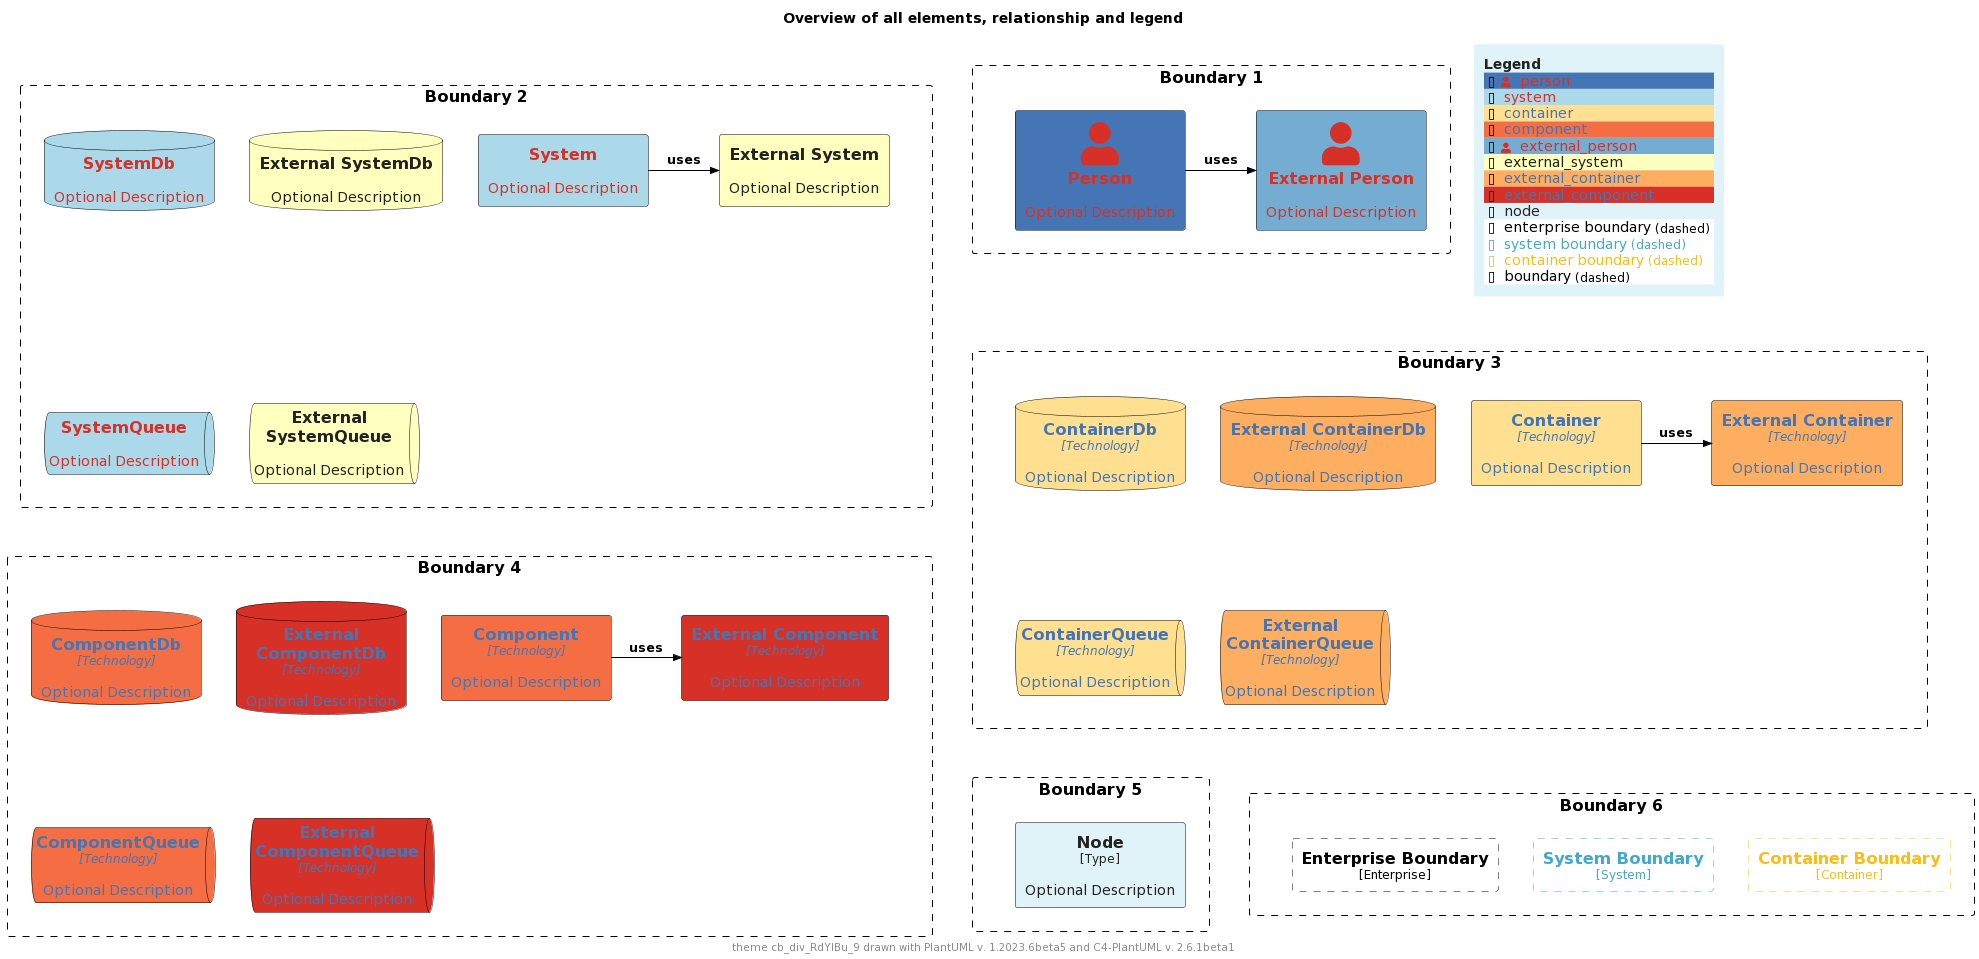

The diagram above was rendered by PlantUML. Its source (embedded in the PNG):
@startuml
'Theme: "puml-theme-cb_div_RdYlBu_9.puml"
'Theme colors
' Metadata
' Created: 2023-05-02 23:42:45.567817+00:00
!$COLOR_TEXT_FALLBACK_COLOR ?= "#000000"
!$COLOR_BORDER_COLOR="#000000"

' HEADER
!$DEFAULT_NORMAL_FONT_SIZE ?= 12
!$DEFAULT_SMALL_FONT_SIZE ?= 8

' stereotype and technology font size
!$STEREOTYPE_FONT_SIZE ?= $DEFAULT_NORMAL_FONT_SIZE
!$TECHN_FONT_SIZE ?= $DEFAULT_NORMAL_FONT_SIZE
!$ARROW_FONT_SIZE ?= $DEFAULT_NORMAL_FONT_SIZE

' (default) boundary related colors and style
!$BOUNDARY_COLOR ?= $COLOR_BORDER_COLOR
!$BOUNDARY_BG_COLOR ?= "solid"
!$BOUNDARY_BORDER_STYLE ?= "dashed"

' THEME COLORS
!$THEME = "cb_div_RdYlBu_9"

!function $textcolor($bgColor)
!if $bgColor == $COLOR_INDEX_0 || $bgColor == $COLOR_INDEX_1 || $bgColor == $COLOR_INDEX_2 || $bgColor == $COLOR_INDEX_3
!return $COLOR_INDEX_8
!elseif $bgColor == $COLOR_INDEX_6 || $bgColor == $COLOR_INDEX_7 || $bgColor == $COLOR_INDEX_8
!return $COLOR_INDEX_0
!elseif %is_light($bgColor)
!return "#222222"
!elseif %is_dark($bgColor)
!return "#dddddd"
!else
!return $COLOR_TEXT_FALLBACK_COLOR
!endif
!endfunction

!$COLOR_INDEX_0="#D73027"
!$COLOR_INDEX_1="#F46D43"
!$COLOR_INDEX_2="#FDAE61"
!$COLOR_INDEX_3="#FEE090"
!$COLOR_INDEX_4="#FFFFBF"
!$COLOR_INDEX_5="#E0F3F8"
!$COLOR_INDEX_6="#ABD9E9"
!$COLOR_INDEX_7="#74ADD1"
!$COLOR_INDEX_8="#4575B4"

!$COLOR_TEXT_LIGHT=$COLOR_INDEX_0
!$COLOR_TEXT_DARK=$COLOR_INDEX_8
!$COLOR_TEXT_NEUTRAL=$textcolor($COLOR_INDEX_4)
!$COLOR_REL_COLOR=$textcolor($COLOR_INDEX_8)

' person related colors
!$PERSON_BG_COLOR ?= $COLOR_INDEX_8
!$PERSON_FONT_COLOR ?= $textcolor($PERSON_BG_COLOR)
!$PERSON_BORDER_COLOR ?= $COLOR_BORDER_COLOR

' external person related colors
!$EXTERNAL_PERSON_BG_COLOR ?= $COLOR_INDEX_7
!$EXTERNAL_PERSON_FONT_COLOR ?= $textcolor($EXTERNAL_PERSON_BG_COLOR)
!$EXTERNAL_PERSON_BORDER_COLOR ?= $COLOR_BORDER_COLOR

' system related colors
!$SYSTEM_BG_COLOR ?= $COLOR_INDEX_6
!$SYSTEM_FONT_COLOR ?= $textcolor($SYSTEM_BG_COLOR)
!$SYSTEM_BORDER_COLOR ?= $COLOR_BORDER_COLOR

' external system related colors
!$EXTERNAL_SYSTEM_BG_COLOR ?= $COLOR_INDEX_4
!$EXTERNAL_SYSTEM_FONT_COLOR ?= $textcolor($EXTERNAL_SYSTEM_BG_COLOR)
!$EXTERNAL_SYSTEM_BORDER_COLOR ?= $COLOR_BORDER_COLOR

' container related colors
!$CONTAINER_BG_COLOR ?= $COLOR_INDEX_3
!$CONTAINER_FONT_COLOR ?= $textcolor($CONTAINER_BG_COLOR)
!$CONTAINER_BORDER_COLOR ?= $COLOR_BORDER_COLOR

' external container related colors
!$EXTERNAL_CONTAINER_BG_COLOR ?= $COLOR_INDEX_2
!$EXTERNAL_CONTAINER_FONT_COLOR ?= $textcolor($EXTERNAL_CONTAINER_BG_COLOR)
!$EXTERNAL_CONTAINER_BORDER_COLOR ?= $COLOR_BORDER_COLOR

' component related colors
!$COMPONENT_BG_COLOR ?= $COLOR_INDEX_1
!$COMPONENT_FONT_COLOR ?= $textcolor($COMPONENT_BG_COLOR)
!$COMPONENT_BORDER_COLOR ?= $COLOR_BORDER_COLOR

' external component related colors
!$EXTERNAL_COMPONENT_BG_COLOR ?= $COLOR_INDEX_0
!$EXTERNAL_COMPONENT_FONT_COLOR ?= $textcolor($EXTERNAL_COMPONENT_BG_COLOR)
!$EXTERNAL_COMPONENT_BORDER_COLOR ?= $COLOR_BORDER_COLOR

' node related colors
!$NODE_BG_COLOR ?= $COLOR_INDEX_5
!$NODE_FONT_COLOR ?= $textcolor($NODE_BG_COLOR)
!$NODE_BORDER_COLOR ?= $COLOR_BORDER_COLOR

' legend colors and sizes
!$LEGEND_TITLE_COLOR ?= $textcolor($COLOR_INDEX_5)
!$LEGEND_FONT_COLOR ?= $textcolor($COLOR_INDEX_5)
!$LEGEND_BG_COLOR ?= $COLOR_INDEX_5
!$LEGEND_BORDER_COLOR ?= $COLOR_INDEX_5
!$LEGEND_DARK_COLOR ?= $COLOR_TEXT_DARK
!$LEGEND_LIGHT_COLOR ?= $COLOR_TEXT_LIGHT

' sketch related colors, font and texts
!$SKETCH_FONT_COLOR ?= $COLOR_INDEX_8
!$SKETCH_WARNING_COLOR ?= $COLOR_INDEX_0

' FOOTER
' default text color of all elements
!$ELEMENT_FONT_COLOR ?= $COLOR_TEXT_FALLBACK_COLOR

' arrow related colors and text size
!$ARROW_COLOR ?= $COLOR_TEXT_FALLBACK_COLOR
!$ARROW_FONT_COLOR ?= $COLOR_TEXT_FALLBACK_COLOR

' system boundary related colors and style
!$SYSTEM_BOUNDARY_COLOR ?= %darken($SYSTEM_BG_COLOR, 33)
!$SYSTEM_BOUNDARY_BG_COLOR ?= $BOUNDARY_BG_COLOR
!$SYSTEM_BOUNDARY_BORDER_STYLE ?= $BOUNDARY_BORDER_STYLE

' enterprise boundary related colors and style
!$ENTERPRISE_BOUNDARY_COLOR ?= $BOUNDARY_COLOR
!$ENTERPRISE_BOUNDARY_BG_COLOR ?= $BOUNDARY_BG_COLOR
!$ENTERPRISE_BOUNDARY_BORDER_STYLE ?= $BOUNDARY_BORDER_STYLE

' container boundary related colors and style
!$CONTAINER_BOUNDARY_COLOR ?= %darken($CONTAINER_BG_COLOR, 33)
!$CONTAINER_BOUNDARY_BG_COLOR ?= $BOUNDARY_BG_COLOR
!$CONTAINER_BOUNDARY_BORDER_STYLE ?= $BOUNDARY_BORDER_STYLE

' Sketch related settings
!$LEGEND_DETAILS_SMALL_SIZE ?= $DEFAULT_SMALL_FONT_SIZE
!$LEGEND_DETAILS_NORMAL_SIZE ?= $DEFAULT_NORMAL_FONT_SIZE

' legend related texts
!$LEGEND_SHADOW_TEXT ?= "shadow"
!$LEGEND_NO_SHADOW_TEXT ?= "no shadow"
!$LEGEND_NO_FONT_BG_TEXT ?= "last text and back color"
!$LEGEND_NO_FONT_TEXT ?= "last text color"
!$LEGEND_NO_BG_TEXT ?= "last back color"
!$LEGEND_NO_LINE_TEXT ?= "last line color"
!$LEGEND_ROUNDED_BOX ?= "rounded box"
!$LEGEND_EIGHT_SIDED ?= "eight sided"
!$LEGEND_DOTTED_LINE ?= "dotted"
!$LEGEND_DASHED_LINE ?= "dashed"
!$LEGEND_BOLD_LINE ?= "bold"
!$LEGEND_BOUNDARY ?= "boundary"
!$LEGEND_DASHED_BOUNDARY ?= "dashed"
' transparent is ignored, produces smaller legends
' !$LEGEND_DASHED_TRANSPARENT_BOUNDARY ?= "dashed, transparent"
!$LEGEND_DASHED_TRANSPARENT_BOUNDARY ?= "dashed"

' Sketch
!$SKETCH_BG_COLOR ?= "transparent"
!$SKETCH_FONT_NAME ?= "Gochi Hand"
!$SKETCH_FOOTER_WARNING ?= "Warning:"
!$SKETCH_FOOTER_TEXT ?= "Created for discussion, needs to be validated"

' size of rectangle shape corner markers
!$ROUNDED_BOX_SIZE ?= 25
!$EIGHT_SIDED_SIZE ?= 18


' Elements


' displays all elements, relationship and legend (can be included in the theme test)
!if %variable_exists("RELATIVE_INCLUDE")
  !include %get_variable_value("RELATIVE_INCLUDE")/C4_Component.puml
  !include %get_variable_value("RELATIVE_INCLUDE")/C4_Deployment.puml
!else
  !include https://raw.githubusercontent.com/plantuml-stdlib/C4-PlantUML/master/C4_Component.puml
  !include https://raw.githubusercontent.com/plantuml-stdlib/C4-PlantUML/master/C4_Deployment.puml
!endif

SetDefaultLegendEntries("person\nsystem\ncontainer\ncomponent\nexternal_person\nexternal_system\nexternal_container\nexternal_component\nnode\nenterprise_boundary\nsystem_boundary\ncontainer_boundary\nboundary")

title Overview of all elements, relationship and legend

footer theme $THEME drawn with PlantUML v. %version() and C4-PlantUML v. C4Version()

Boundary(b2, "Boundary 2") {
  System(system, "System", "Optional Description")
  System_Ext(externalSystem, "External System", "Optional Description")
  Rel_R(system, externalSystem, "uses")

  SystemDb(systemDb, "SystemDb", "Optional Description")
  SystemDb_Ext(externalSystemDb, "External SystemDb", "Optional Description")
  SystemQueue(systemQueue, "SystemQueue", "Optional Description")
  SystemQueue_Ext(externalSystemQueue, "External SystemQueue", "Optional Description")    
}

Boundary(b1, "Boundary 1") {
  Person(person, "Person", "Optional Description")
  Person_Ext(externalPerson, "External Person", "Optional Description")
  Rel_R(person, externalPerson, "uses")
}

Boundary(b3, "Boundary 3") {
  Container(container, "Container", "Technology", "Optional Description")
  Container_Ext(externalContainer, "External Container", "Technology", "Optional Description")
  Rel_R(container, externalContainer, "uses")

  ContainerDb(containerDb, "ContainerDb", "Technology", "Optional Description")
  ContainerDb_Ext(externalContainerDb, "External ContainerDb", "Technology", "Optional Description")
  ContainerQueue(containerQueue, "ContainerQueue", "Technology", "Optional Description")
  ContainerQueue_Ext(externalContainerQueue, "External ContainerQueue", "Technology", "Optional Description")
}

Boundary(b4, "Boundary 4") {
  Component(component, "Component", "Technology", "Optional Description")
  Component_Ext(externalComponent, "External Component", "Technology", "Optional Description")
  Rel_R(component, externalComponent, "uses")

  ComponentDb(componentDb, "ComponentDb", "Technology", "Optional Description")
  ComponentDb_Ext(externalComponentDb, "External ComponentDb", "Technology", "Optional Description")
  ComponentQueue(componentQueue, "ComponentQueue", "Technology", "Optional Description")
  ComponentQueue_Ext(externalComponentQueue, "External ComponentQueue", "Technology", "Optional Description")
}

Boundary(b5, "Boundary 5") {
  Node(node, "Node", "Type", "Optional Description")
}

Boundary(b6, "Boundary 6") {
  Enterprise_Boundary(eb, "Enterprise Boundary") {
  }

  System_Boundary(sb, "System Boundary") {
  }

  Container_Boundary(cb, "Container Boundary") {
  }

  Lay_R(eb,sb)
  Lay_R(sb,cb)
}

Lay_D(b2,b3)
Lay_R(b2,b1)
Lay_D(b3,b4)
Lay_D(b4,b5)
Lay_R(b5,b6)

SHOW_FLOATING_LEGEND()
@enduml